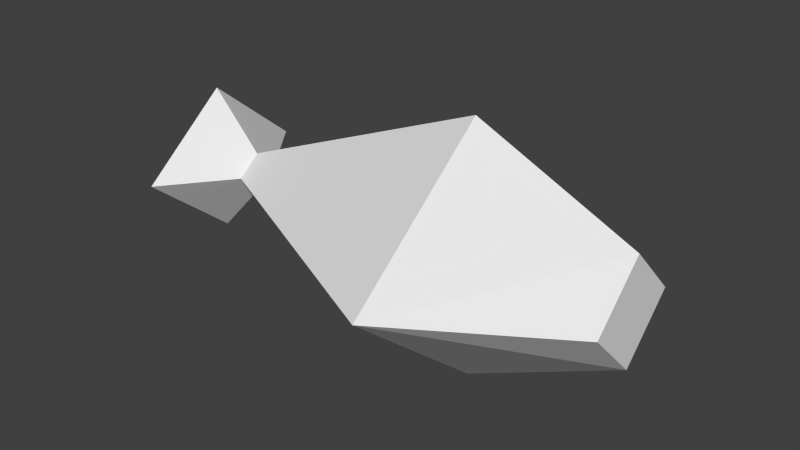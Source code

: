 # Source: fish.blend  (saved by Blender 2.76.0; exported with 4.5.12 LTS)
import bpy
from mathutils import Matrix  # noqa: F401  (used for matrix-valued properties, if any)

bpy.ops.wm.read_factory_settings(use_empty=True)
scene = bpy.context.scene
scene.name = 'Scene'

# ---- collections
col_collection_1 = bpy.data.collections.new('Collection 1'); scene.collection.children.link(col_collection_1)

# ---- materials (node trees are filled in below, after node groups)
mat_material = bpy.data.materials.new('Material')
mat_material.alpha_threshold = 0.0
mat_material.use_transparent_shadow = False
mat_material.roughness = 0.5

# ---- material node trees

# ---- world
world_world = bpy.data.worlds.new('World'); scene.world = world_world
world_world.color = (0.05088, 0.05088, 0.05088)
world_world.use_sun_shadow = False
world_world.sun_shadow_jitter_overblur = 0.0
world_world.cycles.sampling_method = 'MANUAL'
world_world.cycles.sample_map_resolution = 256

# ---- meshes
me_cone = bpy.data.meshes.new('Cone')
me_cone.from_pydata([(1.47e-07, -0.9841, -3.362), (0.8, 0.0, 1.819), (-0.8, 0.0, 1.819), (3.434e-08, -1.642, 1.819), (1.499e-07, 1.642, 1.819), (0.3374, -1.167e-07, 4.385), (1.631e-07, -0.5713, 4.385), (-0.3374, -1.167e-07, 4.385), (1.631e-07, 0.5713, 4.385), (-0.4795, 0.0, -3.362), (1.146e-07, 0.9841, -3.362), (0.4795, 0.0, -3.362), (0.1217, 0.0, -2.5), (7.681e-08, 0.2498, -2.5), (-0.1217, 0.0, -2.5), (8.502e-08, -0.2498, -2.5)], [], [(14, 13, 10, 9), (7, 6, 5, 8), (3, 1, 5, 6), (3, 6, 7, 2), (5, 1, 4, 8), (3, 2, 14, 15), (4, 2, 7, 8), (1, 3, 15, 12), (15, 14, 9, 0), (12, 15, 0, 11), (12, 13, 10, 11), (9, 10, 11, 0), (2, 4, 13, 14), (4, 1, 12, 13)])
_uv = me_cone.uv_layers.new(name='UVMap')
_uv.uv.foreach_set('vector', [0.6866, 0.7571, 0.6866, 0.7408, 0.7462, 0.7021, 0.7462, 0.7663, 0.4976, 0.9024, 0.5352, 0.8836, 0.5352, 0.9226, 0.4976, 0.9413, 0.9258, 0.5848, 0.8076, 0.5848, 0.8207, 0.4323, 0.8635, 0.4318, 0.3124, 0.5848, 0.3746, 0.4318, 0.4175, 0.4323, 0.4305, 0.5848, 0.9127, 0.05919, 0.9258, 0.2117, 0.8076, 0.2117, 0.8699, 0.05866, 0.1829, 0.3145, 0.06472, 0.3145, 0.08395, 0.05866, 0.1019, 0.05866, 0.6781, 0.5848, 0.56, 0.5848, 0.573, 0.4323, 0.6159, 0.4318, 0.1829, 0.6876, 0.06472, 0.6876, 0.1457, 0.4318, 0.1637, 0.4318, 0.4976, 0.7276, 0.4976, 0.7113, 0.5572, 0.7021, 0.5572, 0.7663, 0.8757, 0.7571, 0.8757, 0.7408, 0.9353, 0.7021, 0.9353, 0.7663, 0.06472, 0.8599, 0.06472, 0.8436, 0.1243, 0.8049, 0.1243, 0.8691, 0.3124, 0.7663, 0.3124, 0.7021, 0.3682, 0.7417, 0.3682, 0.8059, 0.4306, 0.3145, 0.3124, 0.3145, 0.3933, 0.05866, 0.4113, 0.05866, 0.6782, 0.3145, 0.56, 0.3145, 0.5792, 0.05866, 0.5972, 0.05866])
me_cone.materials.append(mat_material)
me_cone.use_remesh_preserve_volume = False
me_cone.use_remesh_preserve_attributes = False
me_cone.use_mirror_vertex_groups = False
me_cone.update()

# ---- objects
ob_cone = bpy.data.objects.new('Cone', me_cone)

# ---- transforms, parenting, visibility, modifiers, constraints
ob_cone.location = (0.0, 0.0, 0.0)
ob_cone.rotation_euler = (0.0, 1.571, 0.0)
ob_cone.scale = (0.3209, 0.1894, 0.1242)
ob_cone.lineart.crease_threshold = 0.0

# ---- collection membership
col_collection_1.objects.link(ob_cone)

# ---- scene / render settings (as saved in the file)
scene.frame_start = 1; scene.frame_end = 250; scene.frame_set(40)
scene.render.engine = 'BLENDER_EEVEE_NEXT'
scene.render.resolution_percentage = 50
scene.render.dither_intensity = 0.0
scene.cycles.use_denoising = False
scene.cycles.samples = 10
scene.cycles.sampling_pattern = 'TABULATED_SOBOL'
scene.cycles.light_sampling_threshold = 0.0
scene.cycles.use_adaptive_sampling = False
scene.cycles.use_light_tree = False
scene.cycles.blur_glossy = 0.0
scene.cycles.pixel_filter_type = 'GAUSSIAN'
scene.cycles.sample_clamp_indirect = 0.0
scene.view_settings.view_transform = 'Standard'
bpy.context.view_layer.update()

# ---- added for rendering (the .blend has no active camera and no usable light): camera, sun
cam_auto = bpy.data.cameras.new('AutoCamera')
cam_auto.lens = 50.0
cam_auto.sensor_width = 36.0
cam_auto.clip_end = 1000.0
ob_auto_camera = bpy.data.objects.new('AutoCamera', cam_auto)
scene.collection.objects.link(ob_auto_camera)
ob_auto_camera.location = (1.22488, -1.39366, 0.929105)
ob_auto_camera.rotation_euler = (1.09748, -7.21219e-08, 0.694738)
scene.camera = ob_auto_camera
light_auto_sun = bpy.data.lights.new('AutoSun', 'SUN')
light_auto_sun.energy = 3.0
light_auto_sun.angle = 0.0523599
ob_auto_sun = bpy.data.objects.new('AutoSun', light_auto_sun)
scene.collection.objects.link(ob_auto_sun)
ob_auto_sun.rotation_euler = (0.872665, 0.174533, 0.523599)
bpy.context.view_layer.update()
